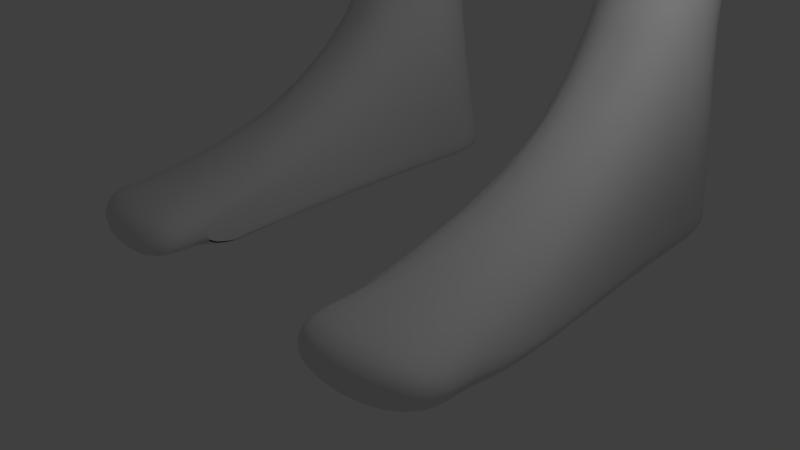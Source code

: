 # Source: almost_there.blend  (saved by Blender 2.78.0; exported with 4.5.12 LTS)
import bpy
from mathutils import Matrix  # noqa: F401  (used for matrix-valued properties, if any)

bpy.ops.wm.read_factory_settings(use_empty=True)
scene = bpy.context.scene
scene.name = 'Scene'

# ---- collections
col_collection_1 = bpy.data.collections.new('Collection 1'); scene.collection.children.link(col_collection_1)

# ---- materials (node trees are filled in below, after node groups)
mat_material = bpy.data.materials.new('Material')
mat_material.alpha_threshold = 0.0
mat_material.use_transparent_shadow = False
mat_material.roughness = 0.5
mat_material.line_color = (0.0, 0.0, 0.0, 1.0)

# ---- material node trees

# ---- world
world_world = bpy.data.worlds.new('World'); scene.world = world_world
world_world.color = (0.05088, 0.05088, 0.05088)
world_world.use_sun_shadow = False
world_world.sun_shadow_jitter_overblur = 0.0
world_world.cycles.sampling_method = 'MANUAL'

# ---- cameras
cam_camera = bpy.data.cameras.new('Camera')
cam_camera.clip_end = 100.0
cam_camera.lens = 35.0
cam_camera.sensor_width = 32.0
cam_camera.sensor_height = 18.0
cam_camera.ortho_scale = 7.314
cam_camera.dof.focus_distance = 0.0
cam_camera.dof.aperture_fstop = 128.0

# ---- lights
light_lamp = bpy.data.lights.new('Lamp', 'POINT')
light_lamp.transmission_factor = 0.0
light_lamp.cutoff_distance = 30.0
light_lamp.energy = 100.0
light_lamp.shadow_buffer_clip_start = 1.001
light_lamp.shadow_soft_size = 0.1
light_lamp.shadow_maximum_resolution = 0.006
light_lamp.use_absolute_resolution = True

# ---- meshes
me_cube = bpy.data.meshes.new('Cube')
me_cube.from_pydata([(1.0, 1.087, -1.0), (1.0, -1.0, -2.147), (0.9563, 2.934, -3.827), (1.0, 1.0, 1.0), (1.0, -1.0, 1.0), (1.167, 0.5106, -1.188), (1.225, -0.1259, -1.529), (1.167, -0.5246, -1.939), (0.5246, 1.29, -1.167), (1.167, 1.167, -0.5246), (1.225, 1.225, 0.0), (1.167, 1.167, 0.5246), (0.5246, -1.167, -2.57), (1.167, -1.167, -1.296), (1.225, -1.225, -0.3045), (1.167, -1.167, 0.5043), (2.523, 2.72, -4.053), (3.097, 1.637, -3.667), (0.9077, 2.834, -3.719), (2.556, 1.689, -3.575), (1.954, 2.278, -3.644), (1.419, -0.08713, -3.319), (3.97, 2.802, -7.638), (1.167, 0.5246, 1.167), (1.225, -7.153e-07, 1.225), (1.167, -0.5246, 1.167), (0.5246, 1.167, 1.167), (1.04, 1.942, -2.79), (0.5246, -1.167, 1.167), (0.2997, 2.281, -2.957), (0.492, -0.3213, -3.78), (1.322, 0.9775, -2.977), (0.6247, 1.463, 0.6725), (1.218, -0.1051, -2.549), (0.6628, 1.6, 0.0), (1.139, 0.7591, -2.207), (0.6247, 1.463, -0.6725), (4.772, 3.486, -7.13), (0.9107, 1.542, -2.02), (0.4359, -0.112, -3.199), (1.639, 2.176, -3.453), (2.325, 1.323, -3.501), (2.534, 0.08513, -3.502), (0.7278, 2.745, -3.55), (0.8875, 1.774, -15.13), (0.677, -1.133, -4.346), (0.6247, -1.463, -1.771), (0.6628, -1.6, -0.4089), (0.5777, -0.1259, -2.009), (0.6247, -1.463, 0.6651), (1.463, 0.6247, -0.6725), (1.566, 0.0, -0.8268), (1.463, -0.6247, -1.143), (1.6, 0.6628, 0.0), (1.732, -4.768e-07, 0.0), (1.6, -0.6628, -0.08029), (1.463, 0.6247, 0.6725), (1.566, -4.768e-07, 0.724), (1.463, -0.6247, 0.6725), (0.6725, 0.6247, 1.463), (0.724, -4.768e-07, 1.566), (0.6725, -0.6247, 1.463), (0.3236, 1.818, -2.187), (0.5246, 1.29, -1.167), (1.225, -0.1259, -1.529), (0.5777, -0.1259, -2.009), (1.167, 0.5106, -1.188), (0.6247, -0.6725, -2.562), (1.0, 1.087, -1.0), (2.806, 1.759, -3.625), (2.167, 2.411, -3.781), (3.127, 0.4445, -4.023), (0.8631, 3.23, -4.099), (4.504, 0.746, -7.491), (5.431, 0.5801, -6.969), (0.4528, 3.416, -6.035), (0.8609, -1.599, -6.018), (3.647, 0.6826, -5.568), (3.564, 1.675, -6.028), (2.978, 2.631, -5.888), (0.4798, 1.899, -8.199), (0.1184, -0.3271, -4.095), (2.543, 0.1791, -8.799), (2.682, 0.9272, -8.208), (2.184, 1.96, -8.199), (2.528, 0.9909, -12.23), (0.6516, 1.969, -11.83), (0.9665, -1.227, -12.46), (2.367, 0.06575, -11.69), (2.487, 0.9413, -11.62), (2.021, 1.726, -11.66), (0.205, 0.1466, -14.79), (0.2122, 1.018, -14.79), (0.1801, -1.361, -14.78), (2.459, 0.161, -12.23), (0.8762, -1.471, -13.35), (2.11, 1.9, -12.37), (2.859, 0.9941, -13.15), (3.005, 0.1376, -12.75), (2.597, 1.922, -14.31), (1.877, 2.335, -15.59), (0.5522, 0.1113, -15.59), (0.871, 1.591, -15.59), (1.108, -1.237, -15.59), (2.213, -1.664, -15.59), (3.539, 0.5606, -15.59), (3.22, -0.9194, -15.59), (2.955, 1.878, -15.65), (1.921, 1.976, -20.43), (0.9378, 0.5332, -20.43), (1.174, 1.493, -20.43), (1.35, -0.3413, -20.43), (2.17, -0.6182, -20.43), (3.153, 0.8246, -20.43), (2.917, -0.1352, -20.43), (2.741, 1.699, -20.43), (1.919, 2.426, -22.37), (0.9161, 0.8418, -22.37), (1.157, 1.896, -22.37), (1.337, -0.1183, -22.37), (2.172, -0.4223, -22.37), (3.175, 1.162, -22.37), (2.934, 0.1079, -22.37), (2.754, 2.122, -22.37), (1.868, 2.841, -24.21), (0.4655, 1.103, -24.21), (0.8028, 2.259, -24.21), (1.054, 0.04987, -24.21), (2.223, -0.2836, -24.21), (3.625, 1.454, -24.21), (3.288, 0.298, -24.21), (3.037, 2.507, -24.21), (1.868, 2.841, -24.21), (0.4655, 1.103, -24.21), (0.8028, 2.259, -24.21), (1.054, 0.04987, -24.21), (2.223, -0.2836, -24.21), (3.625, 1.454, -24.21), (3.288, 0.298, -24.21), (3.037, 2.507, -24.21), (1.992, 1.574, -27.87), (1.536, 1.009, -27.87), (1.645, 1.385, -27.87), (1.727, 0.6661, -27.87), (2.107, 0.5576, -27.87), (2.564, 1.123, -27.87), (2.454, 0.7468, -27.87), (2.372, 1.466, -27.87), (1.905, 1.55, -29.56), (0.9603, 0.3412, -29.73), (1.182, 1.14, -29.59), (1.37, -0.3791, -29.72), (2.172, -0.5988, -29.75), (3.117, 0.6095, -29.66), (2.895, -0.1893, -29.73), (2.707, 1.33, -29.59), (0.4798, 2.52, -7.642), (2.78, 2.195, -7.648), (3.217, 1.264, -7.617), (2.395, -0.7445, -8.789), (1.231, -1.451, -8.132), (2.182, 1.957, -10.48), (0.4987, 1.893, -10.47), (2.664, 0.9592, -10.48), (2.092, -0.514, -10.48), (1.008, -1.187, -11.17), (4.729, 2.877, -4.867), (4.25, 3.134, -3.1), (4.561, 2.075, -2.801), (4.746, 0.9997, -2.938), (5.354, 2.069, -4.973), (5.188, 1.005, -4.631), (9.011, 2.664, -13.9), (4.2, 0.8439, -5.089), (3.86, 2.946, -5.223), (3.565, 1.871, -3.304), (2.897, 2.907, -3.599), (3.638, 0.8803, -3.594), (5.346, 2.063, -4.987), (3.564, 1.675, -6.024), (3.647, 0.6826, -5.568), (3.411, 2.444, -5.702), (5.188, 1.005, -4.631), (4.685, 2.75, -4.975), (4.2, 0.8439, -5.089), (3.876, 2.901, -5.254), (5.292, 2.07, -5.013), (3.225, 1.565, -5.758), (3.635, 0.9105, -5.499), (3.459, 2.365, -5.692), (4.996, 1.117, -4.955), (4.684, 2.712, -5.107), (4.278, 0.7886, -5.179), (3.916, 2.887, -5.34), (9.248, 1.646, -13.87), (5.438, 2.152, -4.794), (3.225, 1.565, -5.759), (3.635, 0.9105, -5.499), (3.592, 2.427, -6.068), (4.996, 1.117, -4.955), (4.9, 2.818, -5.368), (4.278, 0.7886, -5.179), (4.057, 2.949, -5.605), (6.977, 2.365, -8.002), (5.006, 2.083, -9.152), (5.584, 1.893, -8.934), (5.068, 2.425, -9.025), (6.813, 1.963, -8.198), (6.477, 2.667, -8.215), (6.219, 1.618, -9.235), (5.686, 2.883, -8.628), (6.978, 2.444, -8.466), (5.397, 2.021, -9.375), (5.837, 1.536, -9.126), (5.408, 2.726, -9.306), (6.78, 1.765, -8.608), (6.598, 3.05, -8.616), (6.294, 1.468, -8.851), (5.928, 3.17, -8.974), (7.83, 2.583, -9.003), (5.362, 1.908, -10.43), (5.98, 1.043, -10.11), (5.47, 3.01, -10.27), (7.684, 1.491, -9.164), (7.217, 3.489, -9.255), (6.88, 0.8823, -9.585), (6.24, 3.666, -9.778), (8.372, 2.628, -11.68), (7.339, 2.345, -12.28), (7.595, 1.966, -12.17), (7.385, 2.807, -12.21), (8.326, 2.167, -11.75), (8.115, 3.007, -11.79), (8.004, 1.892, -11.96), (7.707, 3.081, -12.01), (8.497, 2.651, -11.91), (7.465, 2.367, -12.51), (7.721, 1.989, -12.4), (7.511, 2.829, -12.44), (8.451, 2.189, -11.98), (8.241, 3.029, -12.01), (8.13, 1.915, -12.18), (7.833, 3.103, -12.23), (8.803, 2.71, -12.37), (7.931, 2.407, -13.16), (7.971, 2.001, -12.89), (7.746, 2.901, -12.93), (8.592, 2.216, -12.44), (8.529, 3.116, -12.48), (8.409, 1.922, -12.66), (8.091, 3.195, -12.71), (9.424, 2.768, -13.67), (8.38, 2.526, -13.18), (8.656, 2.12, -13.53), (8.429, 3.02, -13.57), (9.413, 2.264, -13.72), (9.131, 3.286, -13.77), (9.162, 2.179, -13.87), (8.792, 3.23, -13.97), (8.824, 1.474, -13.17), (8.386, 1.553, -13.41), (8.781, 1.623, -13.51), (8.848, 1.768, -12.95), (9.355, 1.872, -13.7), (8.245, 3.784, -13.27), (8.683, 3.705, -13.03), (7.901, 3.491, -13.49), (8.293, 3.56, -13.59), (8.681, 3.779, -13.97), (9.025, 3.717, -13.79), (8.983, 2.749, -13.91), (8.836, 3.126, -13.95), (9.174, 3.182, -13.76), (9.399, 2.854, -13.67), (9.142, 2.281, -13.87), (9.011, 2.664, -13.9), (9.424, 2.768, -13.67), (9.396, 2.367, -13.72), (9.162, 2.179, -13.87), (9.413, 2.264, -13.72), (9.355, 1.872, -13.7), (9.248, 1.646, -13.87), (9.131, 3.286, -13.77), (8.792, 3.23, -13.97), (8.681, 3.779, -13.97), (9.025, 3.717, -13.79), (8.901, 3.133, -14.05), (9.059, 2.765, -13.99), (9.199, 3.186, -13.88), (9.421, 2.857, -13.79), (9.085, 2.676, -13.99), (9.213, 2.294, -13.96), (9.449, 2.768, -13.78), (9.435, 2.37, -13.83), (9.454, 2.259, -13.83), (9.232, 2.184, -13.96), (9.482, 1.892, -13.81), (9.311, 1.686, -13.96), (8.842, 3.246, -14.07), (9.141, 3.296, -13.9), (8.727, 3.767, -14.08), (9.046, 3.71, -13.91), (9.648, 3.31, -15.45), (9.807, 2.932, -15.46), (10.01, 3.371, -15.24), (10.26, 3.047, -15.2), (9.834, 2.8, -15.44), (9.962, 2.424, -15.39), (10.29, 2.915, -15.18), (10.23, 2.496, -15.19), (10.18, 2.379, -15.01), (9.908, 2.28, -15.19), (10.29, 2.044, -14.93), (9.973, 1.755, -15.16), (9.461, 3.331, -15.16), (9.824, 3.392, -14.94), (9.319, 3.882, -15.1), (9.678, 3.817, -14.91), (2.92, 3.139, -5.497), (1.026, -2.028, -6.015), (0.603, 3.807, -5.683), (9.649, 1.683, -14.22), (9.587, 1.678, -14.1), (9.863, 1.913, -13.93), (9.931, 1.923, -14.04), (9.777, 2.316, -13.97), (9.845, 2.332, -14.09), (9.509, 2.225, -14.13), (9.569, 2.238, -14.25), (9.881, 1.727, -14.64), (9.813, 1.716, -14.52), (10.09, 1.956, -14.34), (10.17, 1.975, -14.45), (10.03, 2.368, -14.42), (10.1, 2.375, -14.53), (9.75, 2.274, -14.58), (9.82, 2.281, -14.7), (9.482, 2.723, -14.34), (9.419, 2.712, -14.22), (9.545, 2.331, -14.18), (9.607, 2.342, -14.3), (9.781, 2.411, -14.04), (9.848, 2.423, -14.16), (9.808, 2.811, -14.0), (9.877, 2.823, -14.11), (9.731, 2.764, -14.82), (9.669, 2.754, -14.7), (9.792, 2.373, -14.65), (9.854, 2.384, -14.77), (10.05, 2.459, -14.5), (10.11, 2.469, -14.62), (10.09, 2.86, -14.46), (10.15, 2.872, -14.58), (9.461, 2.834, -14.37), (9.4, 2.819, -14.25), (9.788, 2.918, -14.02), (9.857, 2.934, -14.14), (9.554, 3.244, -14.09), (9.622, 3.261, -14.21), (9.238, 3.189, -14.27), (9.3, 3.205, -14.39), (9.68, 2.884, -14.79), (9.618, 2.871, -14.67), (10.03, 2.976, -14.44), (10.1, 2.991, -14.55), (9.787, 3.301, -14.49), (9.855, 3.316, -14.6), (9.452, 3.243, -14.68), (9.516, 3.258, -14.8), (9.475, 3.33, -14.05), (9.403, 3.319, -13.94), (9.296, 3.735, -13.94), (9.367, 3.748, -14.05), (8.968, 3.794, -14.11), (9.036, 3.807, -14.23), (9.089, 3.266, -14.12), (9.156, 3.277, -14.23), (9.713, 3.366, -14.42), (9.639, 3.356, -14.31), (9.517, 3.775, -14.29), (9.589, 3.787, -14.4), (9.176, 3.836, -14.47), (9.244, 3.849, -14.59), (9.305, 3.299, -14.5), (9.372, 3.308, -14.62), (8.936, 0.5603, -13.14), (8.505, 0.5758, -12.7), (8.498, 0.6395, -13.38), (8.075, 0.6482, -12.92), (8.12, 1.044, -12.83), (8.112, 1.171, -12.83), (8.528, 1.161, -13.29), (8.543, 1.036, -13.28), (8.55, 0.972, -12.61), (8.543, 1.099, -12.6), (8.966, 1.082, -13.05), (8.981, 0.9565, -13.05), (3.669, 0.2726, -5.637), (4.918, 3.431, -4.48), (5.588, 2.188, -4.569), (5.547, 0.7354, -4.262), (3.74, 3.3, -5.047), (2.88, 0.378, -4.901), (3.028, 1.982, -18.09), (1.868, 2.397, -18.1), (0.8214, 1.679, -18.09), (0.5042, 0.3049, -18.1), (1.064, -0.9551, -18.12), (2.223, -1.368, -18.13), (3.268, -0.6537, -18.11), (3.587, 0.7194, -18.1), (1.346, -3.338, -30.88), (2.115, -3.574, -30.87), (2.948, -3.133, -30.96), (1.338, -3.738, -31.47), (2.184, -3.663, -31.56), (3.14, -3.313, -31.51), (1.348, -2.764, -31.53), (2.178, -3.052, -31.56), (3.123, -3.05, -31.54), (1.233, 1.804, -31.54), (2.034, 1.804, -31.57), (2.758, 1.804, -31.54), (2.835, 0.7258, -31.54), (2.112, 0.521, -31.57), (1.31, 0.6309, -31.54), (2.849, -0.01211, -31.54), (2.125, -0.1576, -31.57), (1.324, -0.02794, -31.54), (2.171, -4.504, -30.89), (1.17, -4.24, -30.91), (3.173, -4.098, -30.87), (2.189, -4.518, -31.57), (1.107, -4.286, -31.52), (3.211, -4.108, -31.54), (0.8171, -2.119, -5.291), (2.921, 3.226, -5.285), (4.899, 3.522, -4.283), (2.914, 0.3068, -4.682), (5.612, 2.218, -4.281), (3.48, 0.1248, -5.172), (2.889, 3.4, -4.865), (0.6389, 3.922, -5.46), (3.856, 1.652, -7.812), (5.56, 0.6822, -4.05), (2.745, 1.84, -21.08), (2.75, 1.981, -21.73), (1.919, 2.191, -21.73), (1.92, 2.125, -21.61), (1.169, 1.627, -21.08), (1.163, 1.761, -21.73), (0.9233, 0.739, -21.73), (0.9305, 0.6361, -21.08), (1.408, -0.5591, -21.82), (1.413, -0.5905, -21.18), (2.239, -0.8541, -21.82), (2.238, -0.8764, -21.18), (2.989, -0.4206, -21.17), (2.995, -0.3396, -21.82), (3.167, 1.049, -21.73), (3.16, 0.937, -21.08), (0.789, 2.575, -14.76), (0.4934, 2.666, -12.3), (0.1454, 2.761, -12.3), (0.1454, 2.663, -14.76), (2.193, 2.704, -14.31), (1.726, 2.702, -12.32), (0.1982, -1.913, -5.393), (0.8961, -1.414, -9.528), (1.008, -1.245, -10.51), (2.395, -0.7463, -8.789), (1.231, -1.451, -8.132), (1.731, -0.8503, -10.33), (0.184, -0.1978, -3.928), (0.04155, -0.7349, -4.502), (0.1577, 0.01994, -3.625), (0.1301, 0.1125, -2.049), (0.1966, -1.798, -5.57), (5.776, 3.312, -6.598), (6.254, 1.17, -6.522), (6.529, 2.385, -6.278), (0.968, -1.484, -13.53), (3.068, 0.07098, -12.99), (2.634, 1.801, -14.67), (0.9555, 1.812, -15.18), (0.2438, -1.352, -14.85), (3.044, 0.9058, -13.74), (0.2288, 0.1442, -14.85), (0.2574, 1.057, -14.85), (2.751, 1.745, -31.3), (2.018, 1.772, -31.32), (1.227, 1.721, -31.3), (3.143, -2.863, -31.39), (1.267, 0.595, -31.31), (1.33, -0.07145, -31.31), (1.344, -3.748, -31.43), (2.87, 0.7114, -31.31), (2.855, -0.03407, -31.32), (-1.0, 1.087, -1.0), (-1.0, -1.0, -2.147), (-0.9563, 2.934, -3.827), (0.0, 2.784, -3.728), (-1.0, 1.0, 1.0), (-1.0, -1.0, 1.0), (0.0, 2.796, -5.996), (-1.167, 0.5106, -1.188), (-1.225, -0.1259, -1.529), (-1.167, -0.5246, -1.939), (-0.5246, 1.29, -1.167), (0.0, 0.6654, -1.225), (0.0, -1.248, -4.022), (-1.167, 1.167, -0.5246), (-1.225, 1.225, 0.0), (-1.167, 1.167, 0.5246), (-0.5246, -1.167, -2.57), (0.0, -1.224, -2.629), (-1.167, -1.167, -1.296), (-1.225, -1.225, -0.3045), (-1.167, -1.167, 0.5043), (-2.523, 2.72, -4.053), (-3.097, 1.637, -3.667), (0.0, 2.784, -3.728), (-0.9077, 2.834, -3.719), (-2.556, 1.689, -3.575), (-1.954, 2.278, -3.644), (-1.419, -0.08713, -3.319), (-3.97, 2.802, -7.638), (-1.167, 0.5246, 1.167), (-1.225, -7.153e-07, 1.225), (-1.167, -0.5246, 1.167), (-0.5246, 1.167, 1.167), (0.0, 1.225, 1.225), (-1.04, 1.942, -2.79), (-0.5246, -1.167, 1.167), (0.0, -1.225, 1.225), (0.0, 1.703, -3.014), (-0.2997, 2.281, -2.957), (-0.492, -0.3213, -3.78), (-1.322, 0.9775, -2.977), (-0.6247, 1.463, 0.6725), (0.0, 1.566, 0.724), (-1.218, -0.1051, -2.549), (-0.6628, 1.6, 0.0), (0.0, 1.732, 0.0), (-1.139, 0.7591, -2.207), (-0.6247, 1.463, -0.6725), (0.0, 1.566, -0.724), (-4.772, 3.486, -7.13), (-0.9107, 1.542, -2.02), (-0.4359, -0.112, -3.199), (-1.639, 2.176, -3.453), (-2.325, 1.323, -3.501), (-2.534, 0.08513, -3.502), (-0.7278, 2.745, -3.55), (0.0, 2.784, -3.728), (-0.8875, 1.774, -15.13), (-0.677, -1.133, -4.346), (-0.6247, -1.463, -1.771), (0.0, -1.566, -1.804), (0.0, -0.1247, -2.07), (-0.6628, -1.6, -0.4089), (0.0, -1.732, -0.3383), (-0.5777, -0.1259, -2.009), (-0.6247, -1.463, 0.6651), (0.0, -1.566, 0.724), (0.0, 1.218, -2.244), (-1.463, 0.6247, -0.6725), (-1.566, 0.0, -0.8268), (-1.463, -0.6247, -1.143), (-1.6, 0.6628, 0.0), (-1.732, -4.768e-07, 0.0), (-1.6, -0.6628, -0.08029), (-1.463, 0.6247, 0.6725), (-1.566, -4.768e-07, 0.724), (-1.463, -0.6247, 0.6725), (-0.6725, 0.6247, 1.463), (-0.724, -4.768e-07, 1.566), (-0.6725, -0.6247, 1.463), (0.0, 0.6628, 1.6), (0.0, -2.384e-07, 1.732), (0.0, -0.6628, 1.6), (-0.3236, 1.818, -2.187), (0.0, 0.6654, -1.225), (-0.5246, 1.29, -1.167), (0.0, -1.248, -4.022), (0.0, -1.248, -4.022), (-1.225, -0.1259, -1.529), (-0.5777, -0.1259, -2.009), (0.0, -0.1247, -2.07), (-1.167, 0.5106, -1.188), (-0.6247, -0.6725, -2.562), (0.0, -0.7239, -2.646), (-1.0, 1.087, -1.0), (-2.806, 1.759, -3.625), (-2.167, 2.411, -3.781), (-3.127, 0.4445, -4.023), (-0.8631, 3.23, -4.099), (0.0, 2.784, -3.728), (0.0, 1.336, -8.199), (0.0, 0.1382, -14.76), (-4.504, 0.746, -7.491), (-5.431, 0.5801, -6.969), (0.0, 1.79, -12.18), (-0.4528, 3.416, -6.035), (-0.8609, -1.599, -6.018), (0.0, -1.515, -5.926), (-3.647, 0.6826, -5.568), (-3.564, 1.675, -6.028), (-2.978, 2.631, -5.888), (0.0, 1.083, -14.76), (-0.4798, 1.899, -8.199), (-0.1184, -0.3271, -4.095), (-2.543, 0.1791, -8.799), (-2.682, 0.9272, -8.208), (-2.184, 1.96, -8.199), (-2.528, 0.9909, -12.23), (-0.6516, 1.969, -11.83), (-0.9665, -1.227, -12.46), (0.0, -1.433, -12.42), (-2.367, 0.06575, -11.69), (-2.487, 0.9413, -11.62), (-2.021, 1.726, -11.66), (-0.205, 0.1466, -14.79), (-0.2122, 1.018, -14.79), (-0.1801, -1.361, -14.78), (0.0, -1.361, -14.76), (-2.459, 0.161, -12.23), (-0.8762, -1.471, -13.35), (0.0, 1.896, -15.11), (0.0, -1.471, -13.35), (-2.11, 1.9, -12.37), (-2.859, 0.9941, -13.15), (-3.005, 0.1376, -12.75), (-2.597, 1.922, -14.31), (-1.877, 2.335, -15.59), (-0.5522, 0.1113, -15.59), (-0.871, 1.591, -15.59), (-1.108, -1.237, -15.59), (-2.213, -1.664, -15.59), (-3.539, 0.5606, -15.59), (-3.22, -0.9194, -15.59), (-2.955, 1.878, -15.65), (-1.921, 1.976, -20.43), (-0.9378, 0.5332, -20.43), (-1.174, 1.493, -20.43), (-1.35, -0.3413, -20.43), (-2.17, -0.6182, -20.43), (-3.153, 0.8246, -20.43), (-2.917, -0.1352, -20.43), (-2.741, 1.699, -20.43), (-1.919, 2.426, -22.37), (-0.9161, 0.8418, -22.37), (-1.157, 1.896, -22.37), (-1.337, -0.1183, -22.37), (-2.172, -0.4223, -22.37), (-3.175, 1.162, -22.37), (-2.934, 0.1079, -22.37), (-2.754, 2.122, -22.37), (-1.868, 2.841, -24.21), (-0.4655, 1.103, -24.21), (-0.8028, 2.259, -24.21), (-1.054, 0.04987, -24.21), (-2.223, -0.2836, -24.21), (-3.625, 1.454, -24.21), (-3.288, 0.298, -24.21), (-3.037, 2.507, -24.21), (-1.868, 2.841, -24.21), (-0.4655, 1.103, -24.21), (-0.8028, 2.259, -24.21), (-1.054, 0.04987, -24.21), (-2.223, -0.2836, -24.21), (-3.625, 1.454, -24.21), (-3.288, 0.298, -24.21), (-3.037, 2.507, -24.21), (-1.992, 1.574, -27.87), (-1.536, 1.009, -27.87), (-1.645, 1.385, -27.87), (-1.727, 0.6661, -27.87), (-2.107, 0.5576, -27.87), (-2.564, 1.123, -27.87), (-2.454, 0.7468, -27.87), (-2.372, 1.466, -27.87), (-1.905, 1.55, -29.56), (-0.9603, 0.3412, -29.73), (-1.182, 1.14, -29.59), (-1.37, -0.3791, -29.72), (-2.172, -0.5988, -29.75), (-3.117, 0.6095, -29.66), (-2.895, -0.1893, -29.73), (-2.707, 1.33, -29.59), (0.0, 1.95, -7.684), (-0.4798, 2.52, -7.642), (-2.78, 2.195, -7.648), (-3.217, 1.264, -7.617), (-2.395, -0.7445, -8.789), (0.0, -1.859, -5.215), (-1.231, -1.451, -8.132), (-2.182, 1.957, -10.48), (0.0, 1.336, -10.26), (-0.4987, 1.893, -10.47), (-2.664, 0.9592, -10.48), (-2.092, -0.514, -10.48), (0.0, -1.576, -10.87), (-1.008, -1.187, -11.17), (-4.729, 2.877, -4.867), (-4.25, 3.134, -3.1), (-4.561, 2.075, -2.801), (-4.746, 0.9997, -2.938), (-5.354, 2.069, -4.973), (-5.188, 1.005, -4.631), (-9.011, 2.664, -13.9), (-4.2, 0.8439, -5.089), (-3.86, 2.946, -5.223), (-3.565, 1.871, -3.304), (-2.897, 2.907, -3.599), (-3.638, 0.8803, -3.594), (-5.346, 2.063, -4.987), (-3.564, 1.675, -6.024), (-3.647, 0.6826, -5.568), (-3.411, 2.444, -5.702), (-5.188, 1.005, -4.631), (-4.685, 2.75, -4.975), (-4.2, 0.8439, -5.089), (-3.876, 2.901, -5.254), (-5.292, 2.07, -5.013), (-3.225, 1.565, -5.758), (-3.635, 0.9105, -5.499), (-3.459, 2.365, -5.692), (-4.996, 1.117, -4.955), (-4.684, 2.712, -5.107), (-4.278, 0.7886, -5.179), (-3.916, 2.887, -5.34), (-9.248, 1.646, -13.87), (-5.438, 2.152, -4.794), (-3.225, 1.565, -5.759), (-3.635, 0.9105, -5.499), (-3.592, 2.427, -6.068), (-4.996, 1.117, -4.955), (-4.9, 2.818, -5.368), (-4.278, 0.7886, -5.179), (-4.057, 2.949, -5.605), (-6.977, 2.365, -8.002), (-5.006, 2.083, -9.152), (-5.584, 1.893, -8.934), (-5.068, 2.425, -9.025), (-6.813, 1.963, -8.198), (-6.477, 2.667, -8.215), (-6.219, 1.618, -9.235), (-5.686, 2.883, -8.628), (-6.978, 2.444, -8.466), (-5.397, 2.021, -9.375), (-5.837, 1.536, -9.126), (-5.408, 2.726, -9.306), (-6.78, 1.765, -8.608), (-6.598, 3.05, -8.616), (-6.294, 1.468, -8.851), (-5.928, 3.17, -8.974), (-7.83, 2.583, -9.003), (-5.362, 1.908, -10.43), (-5.98, 1.043, -10.11), (-5.47, 3.01, -10.27), (-7.684, 1.491, -9.164), (-7.217, 3.489, -9.255), (-6.88, 0.8823, -9.585), (-6.24, 3.666, -9.778), (-8.372, 2.628, -11.68), (-7.339, 2.345, -12.28), (-7.595, 1.966, -12.17), (-7.385, 2.807, -12.21), (-8.326, 2.167, -11.75), (-8.115, 3.007, -11.79), (-8.004, 1.892, -11.96), (-7.707, 3.081, -12.01), (-8.497, 2.651, -11.91), (-7.465, 2.367, -12.51), (-7.721, 1.989, -12.4), (-7.511, 2.829, -12.44), (-8.451, 2.189, -11.98), (-8.241, 3.029, -12.01), (-8.13, 1.915, -12.18), (-7.833, 3.103, -12.23), (-8.803, 2.71, -12.37), (-7.931, 2.407, -13.16), (-7.971, 2.001, -12.89), (-7.746, 2.901, -12.93), (-8.592, 2.216, -12.44), (-8.529, 3.116, -12.48), (-8.409, 1.922, -12.66), (-8.091, 3.195, -12.71), (-9.424, 2.768, -13.67), (-8.38, 2.526, -13.18), (-8.656, 2.12, -13.53), (-8.429, 3.02, -13.57), (-9.413, 2.264, -13.72), (-9.131, 3.286, -13.77), (-9.162, 2.179, -13.87), (-8.792, 3.23, -13.97), (-8.824, 1.474, -13.17), (-8.386, 1.553, -13.41), (-8.781, 1.623, -13.51), (-8.848, 1.768, -12.95), (-9.355, 1.872, -13.7), (-8.245, 3.784, -13.27), (-8.683, 3.705, -13.03), (-7.901, 3.491, -13.49), (-8.293, 3.56, -13.59), (-8.681, 3.779, -13.97), (-9.025, 3.717, -13.79), (-8.983, 2.749, -13.91), (-8.836, 3.126, -13.95), (-9.174, 3.182, -13.76), (-9.399, 2.854, -13.67), (-9.142, 2.281, -13.87), (-9.011, 2.664, -13.9), (-9.424, 2.768, -13.67), (-9.396, 2.367, -13.72), (-9.162, 2.179, -13.87), (-9.413, 2.264, -13.72), (-9.355, 1.872, -13.7), (-9.248, 1.646, -13.87), (-9.131, 3.286, -13.77), (-8.792, 3.23, -13.97), (-8.681, 3.779, -13.97), (-9.025, 3.717, -13.79), (-8.901, 3.133, -14.05), (-9.059, 2.765, -13.99), (-9.199, 3.186, -13.88), (-9.421, 2.857, -13.79), (-9.085, 2.676, -13.99), (-9.213, 2.294, -13.96), (-9.449, 2.768, -13.78), (-9.435, 2.37, -13.83), (-9.454, 2.259, -13.83), (-9.232, 2.184, -13.96), (-9.482, 1.892, -13.81), (-9.311, 1.686, -13.96), (-8.842, 3.246, -14.07), (-9.141, 3.296, -13.9), (-8.727, 3.767, -14.08), (-9.046, 3.71, -13.91), (-9.648, 3.31, -15.45), (-9.807, 2.932, -15.46), (-10.01, 3.371, -15.24), (-10.26, 3.047, -15.2), (-9.834, 2.8, -15.44), (-9.962, 2.424, -15.39), (-10.29, 2.915, -15.18), (-10.23, 2.496, -15.19), (-10.18, 2.379, -15.01), (-9.908, 2.28, -15.19), (-10.29, 2.044, -14.93), (-9.973, 1.755, -15.16), (-9.461, 3.331, -15.16), (-9.824, 3.392, -14.94), (-9.319, 3.882, -15.1), (-9.678, 3.817, -14.91), (-2.92, 3.139, -5.497), (-1.026, -2.028, -6.015), (-0.603, 3.807, -5.683), (0.0, -1.759, -5.329), (-9.649, 1.683, -14.22), (-9.587, 1.678, -14.1), (-9.863, 1.913, -13.93), (-9.931, 1.923, -14.04), (-9.777, 2.316, -13.97), (-9.845, 2.332, -14.09), (-9.509, 2.225, -14.13), (-9.569, 2.238, -14.25), (-9.881, 1.727, -14.64), (-9.813, 1.716, -14.52), (-10.09, 1.956, -14.34), (-10.17, 1.975, -14.45), (-10.03, 2.368, -14.42), (-10.1, 2.375, -14.53), (-9.75, 2.274, -14.58), (-9.82, 2.281, -14.7), (-9.482, 2.723, -14.34), (-9.419, 2.712, -14.22), (-9.545, 2.331, -14.18), (-9.607, 2.342, -14.3), (-9.781, 2.411, -14.04), (-9.848, 2.423, -14.16), (-9.808, 2.811, -14.0), (-9.877, 2.823, -14.11), (-9.731, 2.764, -14.82), (-9.669, 2.754, -14.7), (-9.792, 2.373, -14.65), (-9.854, 2.384, -14.77), (-10.05, 2.459, -14.5), (-10.11, 2.469, -14.62), (-10.09, 2.86, -14.46), (-10.15, 2.872, -14.58), (-9.461, 2.834, -14.37), (-9.4, 2.819, -14.25), (-9.788, 2.918, -14.02), (-9.857, 2.934, -14.14), (-9.554, 3.244, -14.09), (-9.622, 3.261, -14.21), (-9.238, 3.189, -14.27), (-9.3, 3.205, -14.39), (-9.68, 2.884, -14.79), (-9.618, 2.871, -14.67), (-10.03, 2.976, -14.44), (-10.1, 2.991, -14.55), (-9.787, 3.301, -14.49), (-9.855, 3.316, -14.6), (-9.452, 3.243, -14.68), (-9.516, 3.258, -14.8), (-9.475, 3.33, -14.05), (-9.403, 3.319, -13.94), (-9.296, 3.735, -13.94), (-9.367, 3.748, -14.05), (-8.968, 3.794, -14.11), (-9.036, 3.807, -14.23), (-9.089, 3.266, -14.12), (-9.156, 3.277, -14.23), (-9.713, 3.366, -14.42), (-9.639, 3.356, -14.31), (-9.517, 3.775, -14.29), (-9.589, 3.787, -14.4), (-9.176, 3.836, -14.47), (-9.244, 3.849, -14.59), (-9.305, 3.299, -14.5), (-9.372, 3.308, -14.62), (-8.936, 0.5603, -13.14), (-8.505, 0.5758, -12.7), (-8.498, 0.6395, -13.38), (-8.075, 0.6482, -12.92), (-8.12, 1.044, -12.83), (-8.112, 1.171, -12.83), (-8.528, 1.161, -13.29), (-8.543, 1.036, -13.28), (-8.55, 0.972, -12.61), (-8.543, 1.099, -12.6), (-8.966, 1.082, -13.05), (-8.981, 0.9565, -13.05), (-3.669, 0.2726, -5.637), (0.0, 3.233, -5.666), (-4.918, 3.431, -4.48), (-5.588, 2.188, -4.569), (-5.547, 0.7354, -4.262), (-3.74, 3.3, -5.047), (-2.88, 0.378, -4.901), (-3.028, 1.982, -18.09), (-1.868, 2.397, -18.1), (-0.8214, 1.679, -18.09), (-0.5042, 0.3049, -18.1), (-1.064, -0.9551, -18.12), (-2.223, -1.368, -18.13), (-3.268, -0.6537, -18.11), (-3.587, 0.7194, -18.1), (-1.346, -3.338, -30.88), (-2.115, -3.574, -30.87), (-2.948, -3.133, -30.96), (-1.338, -3.738, -31.47), (-2.184, -3.663, -31.56), (-3.14, -3.313, -31.51), (-1.348, -2.764, -31.53), (-2.178, -3.052, -31.56), (-3.123, -3.05, -31.54), (-1.233, 1.804, -31.54), (-2.034, 1.804, -31.57), (-2.758, 1.804, -31.54), (-2.835, 0.7258, -31.54), (-2.112, 0.521, -31.57), (-1.31, 0.6309, -31.54), (-2.849, -0.01211, -31.54), (-2.125, -0.1576, -31.57), (-1.324, -0.02794, -31.54), (-2.171, -4.504, -30.89), (-1.17, -4.24, -30.91), (-3.173, -4.098, -30.87), (-2.189, -4.518, -31.57), (-1.107, -4.286, -31.52), (-3.211, -4.108, -31.54), (-0.8171, -2.119, -5.291), (-2.921, 3.226, -5.285), (0.0, 3.362, -5.454), (-4.899, 3.522, -4.283), (-2.914, 0.3068, -4.682), (-5.612, 2.218, -4.281), (-3.48, 0.1248, -5.172), (-2.889, 3.4, -4.865), (-0.6389, 3.922, -5.46), (-3.856, 1.652, -7.812), (-5.56, 0.6822, -4.05), (-2.745, 1.84, -21.08), (-2.75, 1.981, -21.73), (-1.919, 2.191, -21.73), (-1.92, 2.125, -21.61), (-1.169, 1.627, -21.08), (-1.163, 1.761, -21.73), (-0.9233, 0.739, -21.73), (-0.9305, 0.6361, -21.08), (-1.408, -0.5591, -21.82), (-1.413, -0.5905, -21.18), (-2.239, -0.8541, -21.82), (-2.238, -0.8764, -21.18), (-2.989, -0.4206, -21.17), (-2.995, -0.3396, -21.82), (-3.167, 1.049, -21.73), (-3.16, 0.937, -21.08), (-0.789, 2.575, -14.76), (-0.4934, 2.666, -12.3), (-0.1454, 2.761, -12.3), (-0.1454, 2.663, -14.76), (-2.193, 2.704, -14.31), (-1.726, 2.702, -12.32), (-0.1982, -1.913, -5.393), (0.0, 0.0476, -4.028), (-0.8961, -1.414, -9.528), (0.0, -1.866, -5.289), (-1.008, -1.245, -10.51), (-2.395, -0.7463, -8.789), (-1.231, -1.451, -8.132), (-1.731, -0.8503, -10.33), (0.0, -1.747, -9.212), (0.0, 0.1001, -3.87), (-0.184, -0.1978, -3.928), (0.0, 0.1329, -3.615), (-0.04155, -0.7349, -4.502), (-0.1577, 0.01994, -3.625), (0.0, 0.1685, -2.11), (0.0, 0.0476, -4.028), (-0.1301, 0.1125, -2.049), (0.0, -1.862, -5.305), (0.0, -1.816, -5.294), (-0.1966, -1.798, -5.57), (-5.776, 3.312, -6.598), (-6.254, 1.17, -6.522), (-6.529, 2.385, -6.278), (-0.968, -1.484, -13.53), (-3.068, 0.07098, -12.99), (-2.634, 1.801, -14.67), (-0.9555, 1.812, -15.18), (-0.2438, -1.352, -14.85), (-3.044, 0.9058, -13.74), (-0.2288, 0.1442, -14.85), (-0.2574, 1.057, -14.85), (-2.751, 1.745, -31.3), (-2.018, 1.772, -31.32), (-1.227, 1.721, -31.3), (-3.143, -2.863, -31.39), (-1.267, 0.595, -31.31), (-1.33, -0.07145, -31.31), (-1.344, -3.748, -31.43), (-2.87, 0.7114, -31.31), (-2.855, -0.03407, -31.32), (0.0, -1.361, -14.76), (0.0, -1.471, -13.35)], [(510, 584), (585, 510)], [(320, 318, 79, 75), (937, 320, 75, 504), (58, 25, 4, 15), (156, 157, 84, 80), (82, 159, 470, 468), (690, 156, 80, 598), (157, 158, 83, 84), (501, 2, 72, 597), (199, 201, 74, 479), (3, 11, 32, 26), (26, 32, 540, 531), (397, 319, 76, 77), (11, 10, 34, 32), (32, 34, 543, 540), (319, 859, 605, 76), (10, 9, 36, 34), (34, 36, 546, 543), (77, 78, 179, 180), (9, 0, 8, 36), (36, 8, 509, 546), (79, 174, 185, 181), (18, 20, 70, 2), (2, 70, 16, 72), (435, 440, 71, 45), (70, 69, 17, 16), (40, 41, 19, 20), (71, 17, 69, 19, 41, 42, 45), (20, 19, 69, 70), (196, 198, 22, 443), (521, 18, 2, 501), (33, 39, 30, 21), (38, 35, 31, 27), (565, 62, 29, 535), (62, 38, 27, 29), (319, 435, 467, 477), (35, 33, 21, 31), (1, 13, 46, 12), (12, 46, 558, 515), (64, 48, 39, 33), (13, 14, 47, 46), (46, 47, 561, 558), (68, 66, 35, 38), (14, 15, 49, 47), (47, 49, 564, 561), (582, 63, 62, 565), (15, 4, 28, 49), (49, 28, 534, 564), (63, 68, 38, 62), (7, 52, 13, 1), (52, 55, 14, 13), (55, 58, 15, 14), (0, 9, 50, 5), (5, 50, 51, 6), (6, 51, 52, 7), (9, 10, 53, 50), (50, 53, 54, 51), (51, 54, 55, 52), (10, 11, 56, 53), (53, 56, 57, 54), (54, 57, 58, 55), (11, 3, 23, 56), (56, 23, 24, 57), (57, 24, 25, 58), (25, 61, 28, 4), (61, 580, 534, 28), (195, 199, 479, 480), (3, 26, 59, 23), (23, 59, 60, 24), (24, 60, 61, 25), (26, 531, 578, 59), (59, 578, 579, 60), (60, 579, 580, 61), (66, 64, 33, 35), (21, 30, 45, 42), (27, 31, 41, 40), (198, 202, 37, 22), (43, 40, 20, 18), (554, 43, 18, 521), (8, 0, 68, 63), (65, 588, 559, 48), (5, 6, 64, 66), (6, 65, 48, 64), (535, 29, 43, 554), (0, 5, 66, 68), (509, 8, 63, 582), (29, 27, 40, 43), (6, 7, 67, 65), (65, 67, 591, 588), (859, 319, 477, 1026), (7, 1, 12, 67), (67, 12, 515, 591), (31, 21, 42, 41), (165, 702, 618, 87), (698, 162, 86, 602), (161, 163, 89, 90), (163, 164, 88, 89), (159, 160, 471, 470), (158, 159, 82, 83), (44, 628, 464, 461), (95, 98, 94, 87), (85, 94, 98, 97), (96, 85, 97, 99), (162, 161, 90, 86), (164, 165, 87, 88), (92, 91, 599, 609), (91, 93, 625, 599), (628, 44, 92, 609), (95, 629, 625, 93), (87, 618, 629, 95), (99, 44, 461, 465), (89, 88, 94, 85), (90, 89, 85, 96), (482, 481, 104, 106), (484, 483, 107, 100), (481, 485, 103, 104), (483, 486, 105, 107), (486, 482, 106, 105), (485, 487, 101, 103), (488, 484, 100, 102), (487, 488, 102, 101), (404, 403, 115, 108), (406, 405, 110, 109), (407, 406, 109, 111), (405, 404, 108, 110), (408, 407, 111, 112), (410, 409, 114, 113), (409, 408, 112, 114), (403, 410, 113, 115), (447, 446, 123, 116), (451, 450, 118, 117), (453, 451, 117, 119), (450, 447, 116, 118), (455, 453, 119, 120), (459, 458, 122, 121), (458, 455, 120, 122), (446, 459, 121, 123), (116, 123, 131, 124), (117, 118, 126, 125), (119, 117, 125, 127), (118, 116, 124, 126), (120, 119, 127, 128), (121, 122, 130, 129), (122, 120, 128, 130), (123, 121, 129, 131), (124, 131, 139, 132), (125, 126, 134, 133), (127, 125, 133, 135), (126, 124, 132, 134), (128, 127, 135, 136), (129, 130, 138, 137), (130, 128, 136, 138), (131, 129, 137, 139), (132, 139, 147, 140), (133, 134, 142, 141), (135, 133, 141, 143), (134, 132, 140, 142), (136, 135, 143, 144), (137, 138, 146, 145), (138, 136, 144, 146), (139, 137, 145, 147), (140, 147, 155, 148), (141, 142, 150, 149), (143, 141, 149, 151), (142, 140, 148, 150), (144, 143, 151, 152), (145, 146, 154, 153), (146, 144, 152, 154), (147, 145, 153, 155), (78, 77, 159, 158), (77, 76, 160, 159), (79, 78, 158, 157), (504, 75, 156, 690), (76, 605, 695, 160), (75, 79, 157, 156), (165, 164, 472, 469), (80, 84, 161, 162), (83, 82, 164, 163), (84, 83, 163, 161), (598, 80, 162, 698), (160, 695, 1011, 471), (399, 400, 171, 170), (398, 399, 170, 166), (176, 175, 168, 167), (175, 177, 169, 168), (402, 173, 171, 400), (441, 176, 167, 437), (436, 16, 176, 441), (397, 77, 173, 402), (17, 71, 177, 175), (16, 17, 175, 176), (170, 171, 182, 178), (171, 173, 184, 182), (185, 183, 191, 193), (180, 179, 187, 188), (184, 180, 188, 192), (181, 185, 193, 189), (166, 170, 178, 183), (173, 77, 180, 184), (78, 79, 181, 179), (174, 166, 183, 185), (193, 191, 200, 202), (188, 187, 196, 197), (192, 188, 197, 201), (189, 193, 202, 198), (179, 181, 189, 187), (178, 182, 190, 186), (182, 184, 192, 190), (183, 178, 186, 191), (37, 478, 208, 210), (73, 443, 204, 205), (74, 73, 205, 209), (22, 37, 210, 206), (187, 189, 198, 196), (186, 190, 199, 195), (190, 192, 201, 199), (191, 186, 195, 200), (210, 208, 216, 218), (205, 204, 212, 213), (209, 205, 213, 217), (206, 210, 218, 214), (443, 22, 206, 204), (480, 479, 207, 203), (479, 74, 209, 207), (478, 480, 203, 208), (218, 216, 224, 226), (213, 212, 220, 221), (217, 213, 221, 225), (214, 218, 226, 222), (204, 206, 214, 212), (203, 207, 215, 211), (207, 209, 217, 215), (208, 203, 211, 216), (226, 224, 232, 234), (221, 220, 228, 229), (225, 221, 229, 233), (222, 226, 234, 230), (212, 214, 222, 220), (211, 215, 223, 219), (215, 217, 225, 223), (216, 211, 219, 224), (234, 232, 240, 242), (229, 228, 236, 237), (233, 229, 237, 241), (230, 234, 242, 238), (220, 222, 230, 228), (219, 223, 231, 227), (223, 225, 233, 231), (224, 219, 227, 232), (242, 240, 248, 250), (237, 236, 244, 245), (241, 237, 245, 249), (238, 242, 250, 246), (228, 230, 238, 236), (227, 231, 239, 235), (231, 233, 241, 239), (232, 227, 235, 240), (258, 254, 267, 268), (245, 244, 252, 253), (253, 257, 194, 261), (248, 256, 269, 265), (236, 238, 246, 244), (235, 239, 247, 243), (239, 241, 249, 247), (240, 235, 243, 248), (361, 368, 302, 303), (345, 352, 308, 306), (253, 252, 172, 257), (252, 254, 258, 172), (244, 246, 254, 252), (243, 247, 255, 251), (393, 389, 388, 386), (248, 243, 251, 256), (259, 260, 261, 194), (262, 259, 194, 263), (255, 247, 262, 263), (245, 253, 261, 260), (377, 384, 314, 315), (247, 249, 259, 262), (264, 265, 269, 268), (266, 264, 268, 267), (246, 250, 264, 266), (254, 246, 266, 267), (250, 248, 265, 264), (329, 336, 311, 313), (274, 275, 290, 291), (258, 271, 270, 172), (256, 272, 271, 258), (251, 273, 272, 256), (172, 270, 273, 251), (272, 273, 289, 288), (172, 275, 274, 257), (251, 276, 275, 172), (255, 277, 276, 251), (257, 274, 277, 255), (283, 284, 300, 298), (255, 279, 278, 257), (263, 280, 279, 255), (194, 281, 280, 263), (257, 278, 281, 194), (281, 278, 295, 297), (258, 283, 282, 256), (268, 284, 283, 258), (269, 285, 284, 268), (256, 282, 285, 269), (280, 281, 297, 296), (271, 272, 288, 286), (282, 283, 298, 299), (277, 274, 291, 293), (279, 280, 296, 294), (270, 271, 286, 287), (285, 282, 299, 301), (276, 277, 293, 292), (278, 279, 294, 295), (284, 285, 301, 300), (273, 270, 287, 289), (275, 276, 292, 290), (315, 314, 316, 317), (311, 310, 312, 313), (307, 306, 308, 309), (303, 302, 304, 305), (336, 334, 310, 311), (384, 382, 316, 314), (368, 366, 304, 302), (290, 292, 343, 338), (352, 350, 309, 308), (299, 298, 375, 370), (287, 286, 359, 354), (382, 380, 317, 316), (334, 332, 312, 310), (366, 364, 305, 304), (350, 348, 307, 309), (321, 328, 335, 330), (332, 329, 313, 312), (328, 326, 333, 335), (324, 321, 330, 331), (296, 297, 322, 323), (295, 294, 325, 327), (294, 296, 323, 325), (326, 324, 331, 333), (337, 344, 351, 346), (348, 345, 306, 307), (344, 342, 349, 351), (340, 337, 346, 347), (291, 290, 338, 339), (292, 293, 341, 343), (293, 291, 339, 341), (342, 340, 347, 349), (353, 360, 367, 362), (364, 361, 303, 305), (360, 358, 365, 367), (356, 353, 362, 363), (289, 287, 354, 355), (286, 288, 357, 359), (288, 289, 355, 357), (358, 356, 363, 365), (369, 376, 383, 378), (380, 377, 315, 317), (376, 374, 381, 383), (372, 369, 378, 379), (301, 299, 370, 371), (298, 300, 373, 375), (300, 301, 371, 373), (374, 372, 379, 381), (245, 260, 391, 390), (259, 249, 394, 395), (396, 393, 386, 385), (328, 321, 322, 327), (326, 328, 327, 325), (324, 326, 325, 323), (321, 324, 323, 322), (336, 329, 330, 335), (334, 336, 335, 333), (332, 334, 333, 331), (329, 332, 331, 330), (344, 337, 338, 343), (342, 344, 343, 341), (340, 342, 341, 339), (337, 340, 339, 338), (352, 345, 346, 351), (350, 352, 351, 349), (348, 350, 349, 347), (345, 348, 347, 346), (360, 353, 354, 359), (358, 360, 359, 357), (356, 358, 357, 355), (353, 356, 355, 354), (368, 361, 362, 367), (366, 368, 367, 365), (364, 366, 365, 363), (361, 364, 363, 362), (376, 369, 370, 375), (374, 376, 375, 373), (372, 374, 373, 371), (369, 372, 371, 370), (384, 377, 378, 383), (382, 384, 383, 381), (380, 382, 381, 379), (377, 380, 379, 378), (297, 295, 327, 322), (249, 245, 390, 394), (440, 397, 402, 438), (260, 259, 395, 391), (388, 387, 385, 386), (392, 396, 385, 387), (390, 391, 392, 389), (394, 390, 389, 393), (396, 392, 391, 395), (395, 394, 393, 396), (389, 392, 387, 388), (79, 318, 401, 174), (174, 401, 398, 166), (438, 402, 400, 444), (437, 439, 399, 398), (439, 444, 400, 399), (45, 30, 473, 474), (440, 435, 319, 397), (977, 442, 320, 937), (442, 436, 318, 320), (107, 105, 410, 403), (106, 104, 408, 409), (105, 106, 409, 410), (104, 103, 407, 408), (102, 100, 404, 405), (103, 101, 406, 407), (101, 102, 405, 406), (100, 107, 403, 404), (152, 151, 411, 412, 413, 154), (414, 415, 432, 433), (411, 414, 433, 430), (416, 415, 418, 419), (415, 414, 417, 418), (423, 424, 421, 422), (424, 425, 420, 421), (489, 422, 421, 490), (490, 421, 420, 491), (427, 428, 425, 424), (426, 427, 424, 423), (419, 418, 427, 426), (418, 417, 428, 427), (416, 419, 492, 413), (491, 420, 425, 493), (493, 425, 428, 494), (494, 495, 411, 151), (496, 423, 422, 489), (497, 426, 423, 496), (497, 154, 413, 492), (431, 429, 432, 434), (429, 430, 433, 432), (413, 412, 429, 431), (415, 416, 434, 432), (416, 413, 431, 434), (412, 411, 430, 429), (72, 16, 436, 442), (597, 72, 442, 977), (200, 195, 480, 478), (201, 197, 73, 74), (168, 169, 444, 439), (167, 168, 439, 437), (177, 438, 444, 169), (71, 440, 438, 177), (318, 436, 441, 401), (401, 441, 437, 398), (115, 113, 460, 445), (445, 460, 459, 446), (114, 112, 456, 457), (457, 456, 455, 458), (113, 114, 457, 460), (460, 457, 458, 459), (112, 111, 454, 456), (456, 454, 453, 455), (110, 108, 448, 449), (449, 448, 447, 450), (111, 109, 452, 454), (454, 452, 451, 453), (109, 110, 449, 452), (452, 449, 450, 451), (108, 115, 445, 448), (448, 445, 446, 447), (462, 466, 465, 461), (463, 462, 461, 464), (86, 96, 466, 462), (628, 602, 463, 464), (602, 86, 462, 463), (96, 99, 465, 466), (702, 165, 469, 1016), (164, 82, 468, 472), (473, 1017, 1023, 474), (475, 1019, 1017, 473), (476, 1022, 1019, 475), (467, 1025, 1026, 477), (81, 1009, 1025, 467), (30, 39, 475, 473), (39, 48, 476, 475), (48, 559, 1022, 476), (474, 467, 435, 45), (197, 196, 443, 73), (202, 200, 478, 37), (91, 92, 488, 487), (92, 44, 484, 488), (93, 91, 487, 485), (97, 98, 482, 486), (99, 97, 486, 483), (95, 93, 485, 481), (44, 99, 483, 484), (98, 95, 481, 482), (426, 497, 492, 419), (154, 497, 496, 153), (153, 496, 489, 155), (428, 417, 495, 494), (149, 493, 494, 151), (150, 491, 493, 149), (148, 490, 491, 150), (155, 489, 490, 148), (468, 470, 471, 1011, 1016, 469, 472), (87, 94, 88), (90, 96, 86), (858, 603, 608, 856), (937, 504, 603, 858), (574, 518, 503, 529), (691, 610, 614, 692), (612, 1010, 1013, 694), (690, 598, 610, 691), (692, 614, 613, 693), (501, 597, 596, 500), (737, 1029, 601, 739), (502, 530, 539, 513), (530, 531, 540, 539), (936, 606, 604, 857), (513, 539, 542, 512), (539, 540, 543, 542), (857, 604, 605, 859), (512, 542, 545, 511), (542, 543, 546, 545), (606, 718, 717, 607), (511, 545, 508, 498), (545, 546, 509, 508), (608, 719, 723, 712), (522, 500, 594, 524), (500, 596, 519, 594), (975, 556, 595, 981), (594, 519, 520, 593), (550, 524, 523, 551), (595, 556, 552, 551, 523, 593, 520), (524, 594, 593, 523), (734, 984, 526, 736), (521, 501, 500, 522), (541, 525, 537, 549), (548, 532, 538, 544), (565, 535, 536, 581), (581, 536, 532, 548), (857, 1027, 1008, 975), (544, 538, 525, 541), (499, 514, 557, 516), (514, 515, 558, 557), (586, 541, 549, 562), (516, 557, 560, 517), (557, 558, 561, 560), (592, 548, 544, 589), (517, 560, 563, 518), (560, 561, 564, 563), (582, 565, 581, 583), (518, 563, 533, 503), (563, 564, 534, 533), (583, 581, 548, 592), (507, 499, 516, 568), (568, 516, 517, 571), (571, 517, 518, 574), (498, 505, 566, 511), (505, 506, 567, 566), (506, 507, 568, 567), (511, 566, 569, 512), (566, 567, 570, 569), (567, 568, 571, 570), (512, 569, 572, 513), (569, 570, 573, 572), (570, 571, 574, 573), (513, 572, 527, 502), (572, 573, 528, 527), (573, 574, 529, 528), (529, 503, 533, 577), (577, 533, 534, 580), (733, 1030, 1029, 737), (502, 527, 575, 530), (527, 528, 576, 575), (528, 529, 577, 576), (530, 575, 578, 531), (575, 576, 579, 578), (576, 577, 580, 579), (589, 544, 541, 586), (525, 552, 556, 537), (532, 550, 551, 538), (736, 526, 547, 740), (553, 522, 524, 550), (554, 521, 522, 553), (508, 583, 592, 498), (587, 562, 559, 588), (505, 589, 586, 506), (506, 586, 562, 587), (535, 554, 553, 536), (498, 592, 589, 505), (509, 582, 583, 508), (536, 553, 550, 532), (506, 587, 590, 507), (587, 588, 591, 590), (859, 1026, 1027, 857), (507, 590, 514, 499), (590, 591, 515, 514), (538, 551, 552, 525), (703, 617, 618, 702), (698, 602, 616, 699), (697, 621, 620, 700), (700, 620, 619, 701), (694, 1013, 1014, 696), (693, 613, 612, 694), (555, 1002, 1005, 628), (627, 617, 626, 632), (615, 631, 632, 626), (630, 633, 631, 615), (699, 616, 621, 697), (701, 619, 617, 703), (623, 609, 599, 622), (622, 599, 625, 624), (628, 609, 623, 555), (627, 624, 625, 629), (617, 627, 629, 618), (633, 1006, 1002, 555), (620, 615, 626, 619), (621, 630, 615, 620), (1032, 640, 638, 1031), (1034, 634, 641, 1033), (1031, 638, 637, 1035), (1033, 641, 639, 1036), (1036, 639, 640, 1032), (1035, 637, 635, 1037), (1038, 636, 634, 1034), (1037, 635, 636, 1038), (944, 642, 649, 943), (946, 643, 644, 945), (947, 645, 643, 946), (945, 644, 642, 944), (948, 646, 645, 947), (950, 647, 648, 949), (949, 648, 646, 948), (943, 649, 647, 950), (988, 650, 657, 987), (992, 651, 652, 991), (994, 653, 651, 992), (991, 652, 650, 988), (996, 654, 653, 994), (1000, 655, 656, 999), (999, 656, 654, 996), (987, 657, 655, 1000), (650, 658, 665, 657), (651, 659, 660, 652), (653, 661, 659, 651), (652, 660, 658, 650), (654, 662, 661, 653), (655, 663, 664, 656), (656, 664, 662, 654), (657, 665, 663, 655), (658, 666, 673, 665), (659, 667, 668, 660), (661, 669, 667, 659), (660, 668, 666, 658), (662, 670, 669, 661), (663, 671, 672, 664), (664, 672, 670, 662), (665, 673, 671, 663), (666, 674, 681, 673), (667, 675, 676, 668), (669, 677, 675, 667), (668, 676, 674, 666), (670, 678, 677, 669), (671, 679, 680, 672), (672, 680, 678, 670), (673, 681, 679, 671), (674, 682, 689, 681), (675, 683, 684, 676), (677, 685, 683, 675), (676, 684, 682, 674), (678, 686, 685, 677), (679, 687, 688, 680), (680, 688, 686, 678), (681, 689, 687, 679), (607, 693, 694, 606), (606, 694, 696, 604), (608, 692, 693, 607), (504, 690, 691, 603), (604, 696, 695, 605), (603, 691, 692, 608), (703, 1012, 1015, 701), (610, 699, 697, 614), (613, 700, 701, 612), (614, 697, 700, 613), (598, 698, 699, 610), (696, 1014, 1011, 695), (939, 708, 709, 940), (938, 704, 708, 939), (714, 705, 706, 713), (713, 706, 707, 715), (942, 940, 709, 711), (982, 978, 705, 714), (976, 982, 714, 519), (936, 942, 711, 606), (520, 713, 715, 595), (519, 714, 713, 520), (708, 716, 720, 709), (709, 720, 722, 711), (723, 731, 729, 721), (718, 726, 725, 717), (722, 730, 726, 718), (719, 727, 731, 723), (704, 721, 716, 708), (711, 722, 718, 606), (607, 717, 719, 608), (712, 723, 721, 704), (731, 740, 738, 729), (726, 735, 734, 725), (730, 739, 735, 726), (727, 736, 740, 731), (717, 725, 727, 719), (716, 724, 728, 720), (720, 728, 730, 722), (721, 729, 724, 716), (547, 748, 746, 1028), (600, 743, 742, 984), (601, 747, 743, 600), (526, 744, 748, 547), (725, 734, 736, 727), (724, 733, 737, 728), (728, 737, 739, 730), (729, 738, 733, 724), (748, 756, 754, 746), (743, 751, 750, 742), (747, 755, 751, 743), (744, 752, 756, 748), (984, 742, 744, 526), (1030, 741, 745, 1029), (1029, 745, 747, 601), (1028, 746, 741, 1030), (756, 764, 762, 754), (751, 759, 758, 750), (755, 763, 759, 751), (752, 760, 764, 756), (742, 750, 752, 744), (741, 749, 753, 745), (745, 753, 755, 747), (746, 754, 749, 741), (764, 772, 770, 762), (759, 767, 766, 758), (763, 771, 767, 759), (760, 768, 772, 764), (750, 758, 760, 752), (749, 757, 761, 753), (753, 761, 763, 755), (754, 762, 757, 749), (772, 780, 778, 770), (767, 775, 774, 766), (771, 779, 775, 767), (768, 776, 780, 772), (758, 766, 768, 760), (757, 765, 769, 761), (761, 769, 771, 763), (762, 770, 765, 757), (780, 788, 786, 778), (775, 783, 782, 774), (779, 787, 783, 775), (776, 784, 788, 780), (766, 774, 776, 768), (765, 773, 777, 769), (769, 777, 779, 771), (770, 778, 773, 765), (796, 806, 805, 792), (783, 791, 790, 782), (791, 799, 732, 795), (786, 803, 807, 794), (774, 782, 784, 776), (773, 781, 785, 777), (777, 785, 787, 779), (778, 786, 781, 773), (900, 841, 840, 907), (884, 844, 846, 891), (791, 795, 710, 790), (790, 710, 796, 792), (782, 790, 792, 784), (781, 789, 793, 785), (932, 925, 927, 928), (786, 794, 789, 781), (797, 732, 799, 798), (800, 801, 732, 797), (793, 801, 800, 785), (783, 798, 799, 791), (916, 853, 852, 923), (785, 800, 797, 787), (802, 806, 807, 803), (804, 805, 806, 802), (784, 804, 802, 788), (792, 805, 804, 784), (788, 802, 803, 786), (868, 851, 849, 875), (812, 829, 828, 813), (796, 710, 808, 809), (794, 796, 809, 810), (789, 794, 810, 811), (710, 789, 811, 808), (810, 826, 827, 811), (710, 795, 812, 813), (789, 710, 813, 814), (793, 789, 814, 815), (795, 793, 815, 812), (821, 836, 838, 822), (793, 795, 816, 817), (801, 793, 817, 818), (732, 801, 818, 819), (795, 732, 819, 816), (819, 835, 833, 816), (796, 794, 820, 821), (806, 796, 821, 822), (807, 806, 822, 823), (794, 807, 823, 820), (818, 834, 835, 819), (809, 824, 826, 810), (820, 837, 836, 821), (815, 831, 829, 812), (817, 832, 834, 818), (808, 825, 824, 809), (823, 839, 837, 820), (814, 830, 831, 815), (816, 833, 832, 817), (822, 838, 839, 823), (811, 827, 825, 808), (813, 828, 830, 814), (853, 855, 854, 852), (849, 851, 850, 848), (845, 847, 846, 844), (841, 843, 842, 840), (875, 849, 848, 873), (923, 852, 854, 921), (907, 840, 842, 905), (828, 877, 882, 830), (891, 846, 847, 889), (837, 909, 914, 836), (825, 893, 898, 824), (921, 854, 855, 919), (873, 848, 850, 871), (905, 842, 843, 903), (889, 847, 845, 887), (860, 869, 874, 867), (871, 850, 851, 868), (867, 874, 872, 865), (863, 870, 869, 860), (834, 862, 861, 835), (833, 866, 864, 832), (832, 864, 862, 834), (865, 872, 870, 863), (876, 885, 890, 883), (887, 845, 844, 884), (883, 890, 888, 881), (879, 886, 885, 876), (829, 878, 877, 828), (830, 882, 880, 831), (831, 880, 878, 829), (881, 888, 886, 879), (892, 901, 906, 899), (903, 843, 841, 900), (899, 906, 904, 897), (895, 902, 901, 892), (827, 894, 893, 825), (824, 898, 896, 826), (826, 896, 894, 827), (897, 904, 902, 895), (908, 917, 922, 915), (919, 855, 853, 916), (915, 922, 920, 913), (911, 918, 917, 908), (839, 910, 909, 837), (836, 914, 912, 838), (838, 912, 910, 839), (913, 920, 918, 911), (783, 929, 930, 798), (797, 934, 933, 787), (935, 924, 925, 932), (867, 866, 861, 860), (865, 864, 866, 867), (863, 862, 864, 865), (860, 861, 862, 863), (875, 874, 869, 868), (873, 872, 874, 875), (871, 870, 872, 873), (868, 869, 870, 871), (883, 882, 877, 876), (881, 880, 882, 883), (879, 878, 880, 881), (876, 877, 878, 879), (891, 890, 885, 884), (889, 888, 890, 891), (887, 886, 888, 889), (884, 885, 886, 887), (899, 898, 893, 892), (897, 896, 898, 899), (895, 894, 896, 897), (892, 893, 894, 895), (907, 906, 901, 900), (905, 904, 906, 907), (903, 902, 904, 905), (900, 901, 902, 903), (915, 914, 909, 908), (913, 912, 914, 915), (911, 910, 912, 913), (908, 909, 910, 911), (923, 922, 917, 916), (921, 920, 922, 923), (919, 918, 920, 921), (916, 917, 918, 919), (835, 861, 866, 833), (787, 933, 929, 783), (981, 979, 942, 936), (798, 930, 934, 797), (927, 925, 924, 926), (931, 926, 924, 935), (929, 928, 931, 930), (933, 932, 928, 929), (935, 934, 930, 931), (934, 935, 932, 933), (928, 927, 926, 931), (608, 712, 941, 856), (712, 704, 938, 941), (979, 985, 940, 942), (978, 938, 939, 980), (980, 939, 940, 985), (556, 1020, 1018, 537), (981, 936, 857, 975), (977, 937, 858, 983), (983, 858, 856, 976), (641, 943, 950, 639), (640, 949, 948, 638), (639, 950, 949, 640), (638, 948, 947, 637), (636, 945, 944, 634), (637, 947, 946, 635), (635, 946, 945, 636), (634, 944, 943, 641), (686, 688, 953, 952, 951, 685), (954, 973, 972, 955), (951, 970, 973, 954), (956, 959, 958, 955), (955, 958, 957, 954), (963, 962, 961, 964), (964, 961, 960, 965), (1039, 1040, 961, 962), (1040, 1041, 960, 961), (967, 964, 965, 968), (966, 963, 964, 967), (959, 966, 967, 958), (958, 967, 968, 957), (956, 953, 1042, 959), (1041, 1043, 965, 960), (1043, 1044, 968, 965), (1044, 685, 951, 1045), (1046, 1039, 962, 963), (1047, 1046, 963, 966), (1047, 1042, 953, 688), (971, 974, 972, 969), (969, 972, 973, 970), (953, 971, 969, 952), (955, 972, 974, 956), (956, 974, 971, 953), (952, 969, 970, 951), (596, 983, 976, 519), (597, 977, 983, 596), (738, 1028, 1030, 733), (739, 601, 600, 735), (706, 980, 985, 707), (705, 978, 980, 706), (715, 707, 985, 979), (595, 715, 979, 981), (856, 941, 982, 976), (941, 938, 978, 982), (649, 986, 1001, 647), (986, 987, 1000, 1001), (648, 998, 997, 646), (998, 999, 996, 997), (647, 1001, 998, 648), (1001, 1000, 999, 998), (646, 997, 995, 645), (997, 996, 994, 995), (644, 990, 989, 642), (990, 991, 988, 989), (645, 995, 993, 643), (995, 994, 992, 993), (643, 993, 990, 644), (993, 992, 991, 990), (642, 989, 986, 649), (989, 988, 987, 986), (1003, 1002, 1006, 1007), (1004, 1005, 1002, 1003), (616, 1003, 1007, 630), (628, 1005, 1004, 602), (602, 1004, 1003, 616), (630, 1007, 1006, 633), (702, 1016, 1012, 703), (701, 1015, 1010, 612), (1018, 1020, 1023, 1017), (1021, 1018, 1017, 1019), (1024, 1021, 1019, 1022), (1008, 1027, 1026, 1025), (611, 1008, 1025, 1009), (537, 1018, 1021, 549), (549, 1021, 1024, 562), (562, 1024, 1022, 559), (1020, 556, 975, 1008), (735, 600, 984, 734), (740, 547, 1028, 738), (622, 1037, 1038, 623), (623, 1038, 1034, 555), (624, 1035, 1037, 622), (631, 1036, 1032, 632), (633, 1033, 1036, 631), (627, 1031, 1035, 624), (555, 1034, 1033, 633), (632, 1032, 1031, 627), (966, 959, 1042, 1047), (688, 687, 1046, 1047), (687, 689, 1039, 1046), (968, 1044, 1045, 957), (683, 685, 1044, 1043), (684, 683, 1043, 1041), (682, 684, 1041, 1040), (689, 682, 1040, 1039), (1010, 1015, 1012, 1016, 1011, 1014, 1013), (617, 619, 626), (621, 616, 630), (625, 1048, 1049, 629)])
me_cube.polygons.foreach_set('use_smooth', [True] * 1033)
me_cube.materials.append(mat_material)
me_cube.use_remesh_preserve_volume = False
me_cube.use_remesh_preserve_attributes = False
me_cube.use_mirror_vertex_groups = False
me_cube.update()
arm_armature = bpy.data.armatures.new('Armature')  # bones are not reproduced

# ---- objects
ob_armature = bpy.data.objects.new('Armature', arm_armature)
ob_cube = bpy.data.objects.new('Cube', me_cube)
ob_lamp = bpy.data.objects.new('Lamp', light_lamp)
ob_camera = bpy.data.objects.new('Camera', cam_camera)

# ---- transforms, parenting, visibility, modifiers, constraints
ob_armature.location = (-0.006368, 2.364, 17.13)
ob_armature.scale = (3.175, 3.175, 3.175)
ob_armature.show_in_front = True
ob_armature.lineart.crease_threshold = 0.0
ob_cube.location = (-0.07376, 1.979, 31.6)
ob_cube.lock_rotations_4d = False
ob_cube.empty_display_type = 'ARROWS'
ob_cube.lineart.crease_threshold = 0.0
_m = ob_cube.modifiers.new('Subsurf', 'SUBSURF')
_m.uv_smooth = 'PRESERVE_CORNERS'
_m.quality = 2
_m.levels = 2
_m.show_only_control_edges = False
ob_lamp.location = (4.076, 1.005, 5.904)
ob_lamp.rotation_euler = (0.6503, 0.05522, 1.866)
ob_lamp.lock_rotations_4d = False
ob_lamp.empty_display_type = 'ARROWS'
ob_lamp.color = (0.0, 0.0, 0.0, 0.0)
ob_lamp.lineart.crease_threshold = 0.0
ob_camera.location = (7.481, -6.508, 5.344)
ob_camera.rotation_euler = (1.109, 0.01082, 0.8149)
ob_camera.lock_rotations_4d = False
ob_camera.empty_display_type = 'ARROWS'
ob_camera.color = (0.0, 0.0, 0.0, 0.0)
ob_camera.display_type = 'WIRE'
ob_camera.lineart.crease_threshold = 0.0

# ---- collection membership
col_collection_1.objects.link(ob_armature)
col_collection_1.objects.link(ob_cube)
col_collection_1.objects.link(ob_lamp)
col_collection_1.objects.link(ob_camera)

# ---- scene / render settings (as saved in the file)
scene.camera = ob_camera
scene.frame_start = 1; scene.frame_end = 250; scene.frame_set(0)
scene.render.engine = 'BLENDER_EEVEE_NEXT'
scene.render.resolution_percentage = 50
scene.render.dither_intensity = 0.0
scene.cycles.use_denoising = False
scene.cycles.samples = 128
scene.cycles.sampling_pattern = 'TABULATED_SOBOL'
scene.cycles.light_sampling_threshold = 0.0
scene.cycles.use_adaptive_sampling = False
scene.cycles.use_light_tree = False
scene.cycles.blur_glossy = 0.0
scene.cycles.sample_clamp_indirect = 0.0
scene.view_settings.view_transform = 'Standard'
bpy.context.view_layer.update()
